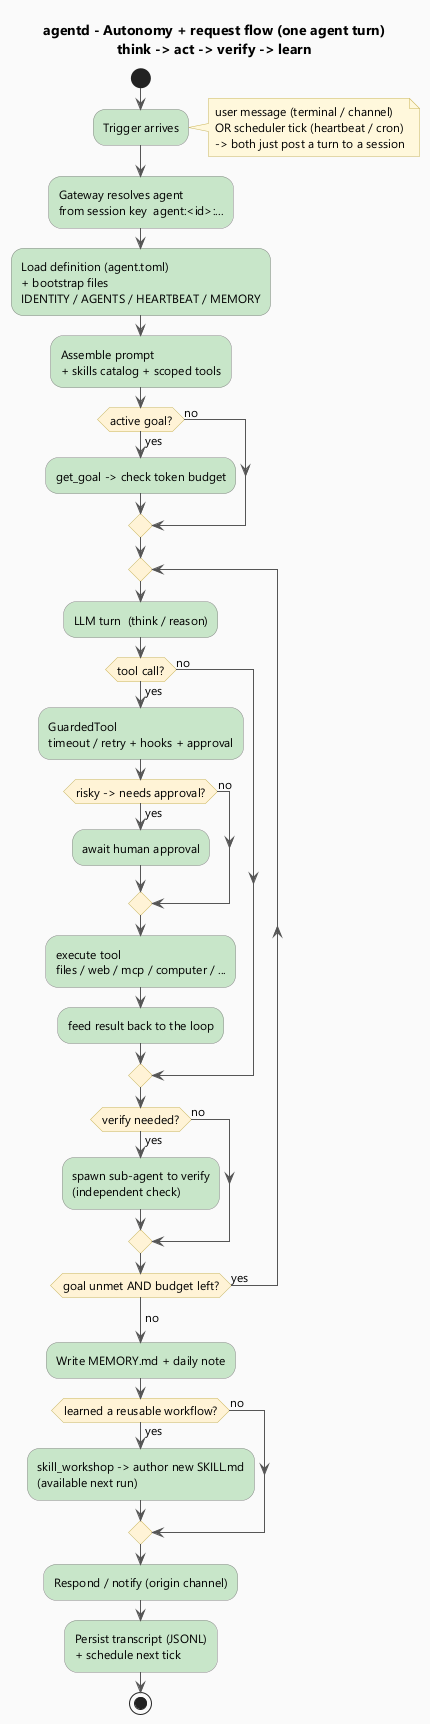

The diagram above was rendered by PlantUML. Its source (embedded in the PNG):
@startuml agent-autonomy-flow
' ============================================================================
'  agentd â€” one agent turn + the autonomy loop (think / iterate / verify / learn)
'  Render (from this folder):
'    java -jar ../../../plantuml.jar -tpng agent-autonomy-flow.puml
' ============================================================================

skinparam backgroundColor #FAFAFA
skinparam shadowing false
skinparam defaultFontName "Segoe UI"
skinparam defaultFontSize 12
skinparam ArrowColor #555555
skinparam activity {
  BorderColor #888888
  BackgroundColor #C8E6C9
  DiamondBackgroundColor #FFF3D6
  DiamondBorderColor #C9B458
}
skinparam note {
  BackgroundColor #FFF8DC
  BorderColor #C9B458
}

title agentd - Autonomy + request flow (one agent turn)\nthink -> act -> verify -> learn

start
:Trigger arrives;
note right
  user message (terminal / channel)
  OR scheduler tick (heartbeat / cron)
  -> both just post a turn to a session
end note

:Gateway resolves agent\nfrom session key  agent:<id>:...;
:Load definition (agent.toml)\n+ bootstrap files\nIDENTITY / AGENTS / HEARTBEAT / MEMORY;
:Assemble prompt\n+ skills catalog + scoped tools;

if (active goal?) then (yes)
  :get_goal -> check token budget;
else (no)
endif

repeat
  :LLM turn  (think / reason);
  if (tool call?) then (yes)
    :GuardedTool\ntimeout / retry + hooks + approval;
    if (risky -> needs approval?) then (yes)
      :await human approval;
    else (no)
    endif
    :execute tool\nfiles / web / mcp / computer / ...;
    :feed result back to the loop;
  else (no)
  endif
  if (verify needed?) then (yes)
    :spawn sub-agent to verify\n(independent check);
  else (no)
  endif
repeat while (goal unmet AND budget left?) is (yes)
->no;

:Write MEMORY.md + daily note;
if (learned a reusable workflow?) then (yes)
  :skill_workshop -> author new SKILL.md\n(available next run);
else (no)
endif

:Respond / notify (origin channel);
:Persist transcript (JSONL)\n+ schedule next tick;
stop

@enduml